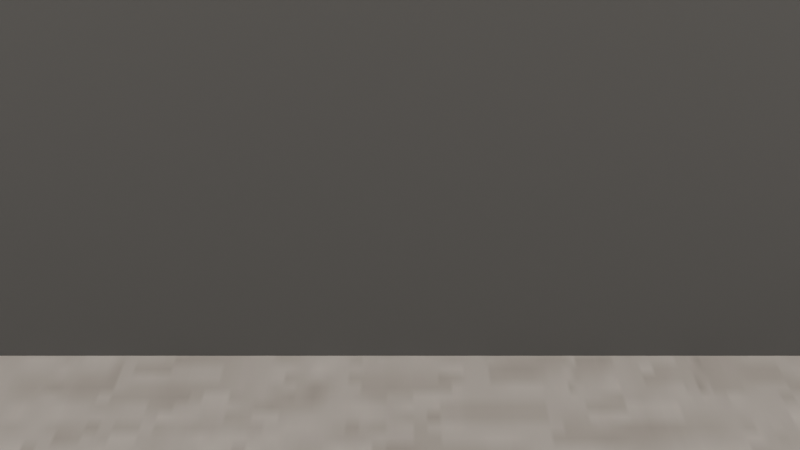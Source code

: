 # Source: book_pages_joshu_dog_sample_scene.blend  (saved by Blender 5.2.44; exported with 4.5.12 LTS)
import bpy
from mathutils import Matrix  # noqa: F401  (used for matrix-valued properties, if any)

bpy.ops.wm.read_factory_settings(use_empty=True)
scene = bpy.context.scene
scene.name = 'p.01'

# ---- collections
col_workbench = bpy.data.collections.new('天门书 (Workbench)'); scene.collection.children.link(col_workbench)
col_stage_3d = bpy.data.collections.new('Stage_3D'); col_workbench.children.link(col_stage_3d)
col_characters = bpy.data.collections.new('Characters'); col_stage_3d.children.link(col_characters)
col_environment = bpy.data.collections.new('Environment'); col_stage_3d.children.link(col_environment)
col_interactive_objects = bpy.data.collections.new('Interactive_Objects'); col_stage_3d.children.link(col_interactive_objects)
col_stage_2d = bpy.data.collections.new('Stage_2D'); col_workbench.children.link(col_stage_2d)
col_imagestage = bpy.data.collections.new('ImageStage'); col_stage_2d.children.link(col_imagestage)
col_textstage = bpy.data.collections.new('TextStage'); col_stage_2d.children.link(col_textstage)
col_production = bpy.data.collections.new('Production'); col_workbench.children.link(col_production)
col_camera = bpy.data.collections.new('Camera'); col_production.children.link(col_camera)
col_audio = bpy.data.collections.new('Audio'); col_production.children.link(col_audio)
col_markers = bpy.data.collections.new('Markers'); col_production.children.link(col_markers)
col_export = bpy.data.collections.new('Export'); col_production.children.link(col_export)
col_joshudog_sample = bpy.data.collections.new('JoshuDog_Sample'); scene.collection.children.link(col_joshudog_sample)
col_layout_guide = bpy.data.collections.new('Layout_Guide'); scene.collection.children.link(col_layout_guide)
col_characters_1 = bpy.data.collections.new('Characters'); scene.collection.children.link(col_characters_1)
col_environment_1 = bpy.data.collections.new('Environment'); scene.collection.children.link(col_environment_1)

# ---- images (referenced by path relative to the original .blend; pixels are not part of the script)
import os
ASSET_DIR = os.environ.get("B2B_ASSET_DIR", "")  # directory of the original .blend (textures are referenced by path, not embedded)
HERE = os.path.dirname(os.path.abspath(__file__))  # packed textures are extracted next to this script under _unpacked/

def load_image(name, relpath, width, height, colorspace="sRGB"):
    """Load a texture the original file referenced (path relative to the .blend, or extracted next to this script)."""
    p = next((c for c in (os.path.join(HERE, relpath), os.path.join(ASSET_DIR, relpath)) if relpath and os.path.exists(c)), "")
    if p:
        img = bpy.data.images.load(p, check_existing=True)
        img.name = name
    else:  # same state as the original file: an image datablock whose file is absent (Cycles renders it pink)
        img = bpy.data.images.new(name, width, height)
        img.source = "FILE"
        img.filepath = "//" + (relpath or name)
    img.colorspace_settings.name = colorspace
    return img
img_master_silhouette_png = load_image('master_silhouette.png', '_unpacked/master_silhouette.a60b4999.png', 512, 512, 'sRGB')
img_monk_silhouette_png = load_image('monk_silhouette.png', '_unpacked/monk_silhouette.84fa4fb3.png', 512, 512, 'sRGB')
img_paper_texture_webp = load_image('paper_texture.webp', '_unpacked/paper_texture.8b45f5d7.webp', 800, 800, 'sRGB')
img_joshu_dog_png = load_image('joshu_dog.png', '_unpacked/joshu_dog.ce8e972f.png', 512, 512, 'sRGB')

# ---- materials (node trees are filled in below, after node groups)
mat_mat_joshu_elder = bpy.data.materials.new('Mat_Joshu_Elder')
mat_mat_joshu_elder.surface_render_method = 'BLENDED'
mat_mat_joshu_elder.blend_method = 'BLEND'
mat_mat_questioning_monk = bpy.data.materials.new('Mat_Questioning_Monk')
mat_mat_questioning_monk.surface_render_method = 'BLENDED'
mat_mat_questioning_monk.blend_method = 'BLEND'
mat_mat_background_paper = bpy.data.materials.new('Mat_Background_Paper')
mat_mat_zenpath = bpy.data.materials.new('Mat_ZenPath')
mat_mat_dog_sample = bpy.data.materials.new('Mat_Dog_Sample')
mat_mat_dog_sample.surface_render_method = 'BLENDED'
mat_mat_dog_sample.blend_method = 'BLEND'
mat_mat_ui_guide = bpy.data.materials.new('Mat_UI_Guide')

# ---- material node trees
mat_mat_joshu_elder.use_nodes = True; mat_mat_joshu_elder.node_tree.nodes.clear()
_N = mat_mat_joshu_elder.node_tree.nodes; _L = mat_mat_joshu_elder.node_tree.links
n0 = _N.new('ShaderNodeBsdfPrincipled'); n0.name = '原理化 BSDF'; n0.location = (-200, 100)
n0.inputs[2].default_value = 1.0
n0.inputs[10].default_value = 0.005
n1 = _N.new('ShaderNodeOutputMaterial'); n1.name = '材质输出'; n1.location = (200, 100)
n2 = _N.new('ShaderNodeTexImage'); n2.name = '图像纹理'; n2.location = (0, 0)
n2.image = img_master_silhouette_png
_L.new(n0.outputs[0], n1.inputs[0])
_L.new(n2.outputs[0], n0.inputs[0])
_L.new(n2.outputs[1], n0.inputs[4])
n1.is_active_output = True
mat_mat_questioning_monk.use_nodes = True; mat_mat_questioning_monk.node_tree.nodes.clear()
_N = mat_mat_questioning_monk.node_tree.nodes; _L = mat_mat_questioning_monk.node_tree.links
n0 = _N.new('ShaderNodeBsdfPrincipled'); n0.name = '原理化 BSDF'; n0.location = (-200, 100)
n0.inputs[2].default_value = 1.0
n0.inputs[10].default_value = 0.005
n1 = _N.new('ShaderNodeOutputMaterial'); n1.name = '材质输出'; n1.location = (200, 100)
n2 = _N.new('ShaderNodeTexImage'); n2.name = '图像纹理'; n2.location = (0, 0)
n2.image = img_monk_silhouette_png
_L.new(n0.outputs[0], n1.inputs[0])
_L.new(n2.outputs[0], n0.inputs[0])
_L.new(n2.outputs[1], n0.inputs[4])
n1.is_active_output = True
mat_mat_background_paper.use_nodes = True; mat_mat_background_paper.node_tree.nodes.clear()
_N = mat_mat_background_paper.node_tree.nodes; _L = mat_mat_background_paper.node_tree.links
n0 = _N.new('ShaderNodeBsdfPrincipled'); n0.name = '原理化 BSDF'; n0.location = (-200, 100)
n0.inputs[2].default_value = 1.0
n0.inputs[10].default_value = 0.005
n1 = _N.new('ShaderNodeOutputMaterial'); n1.name = '材质输出'; n1.location = (200, 100)
n2 = _N.new('ShaderNodeTexImage'); n2.name = '图像纹理'; n2.location = (0, 0)
n2.image = img_paper_texture_webp
_L.new(n0.outputs[0], n1.inputs[0])
_L.new(n2.outputs[0], n0.inputs[0])
n1.is_active_output = True
mat_mat_zenpath.use_nodes = True; mat_mat_zenpath.node_tree.nodes.clear()
_N = mat_mat_zenpath.node_tree.nodes; _L = mat_mat_zenpath.node_tree.links
n0 = _N.new('ShaderNodeBsdfPrincipled'); n0.name = '原理化 BSDF'; n0.location = (-200, 100)
n0.inputs[2].default_value = 1.0
n0.inputs[10].default_value = 0.005
n1 = _N.new('ShaderNodeOutputMaterial'); n1.name = '材质输出'; n1.location = (200, 100)
n2 = _N.new('ShaderNodeTexImage'); n2.name = '图像纹理'; n2.location = (0, 0)
n2.image = img_paper_texture_webp
_L.new(n0.outputs[0], n1.inputs[0])
_L.new(n2.outputs[0], n0.inputs[0])
n1.is_active_output = True
mat_mat_dog_sample.use_nodes = True; mat_mat_dog_sample.node_tree.nodes.clear()
_N = mat_mat_dog_sample.node_tree.nodes; _L = mat_mat_dog_sample.node_tree.links
n0 = _N.new('ShaderNodeBsdfPrincipled'); n0.name = '原理化 BSDF'; n0.location = (-200, 100)
n0.inputs[2].default_value = 1.0
n0.inputs[10].default_value = 0.005
n1 = _N.new('ShaderNodeOutputMaterial'); n1.name = '材质输出'; n1.location = (200, 100)
n2 = _N.new('ShaderNodeTexImage'); n2.name = '图像纹理'; n2.location = (0, 0)
n2.image = img_joshu_dog_png
_L.new(n0.outputs[0], n1.inputs[0])
_L.new(n2.outputs[0], n0.inputs[0])
_L.new(n2.outputs[1], n0.inputs[4])
n1.is_active_output = True
mat_mat_ui_guide.use_nodes = True; mat_mat_ui_guide.node_tree.nodes.clear()
_N = mat_mat_ui_guide.node_tree.nodes; _L = mat_mat_ui_guide.node_tree.links
n0 = _N.new('ShaderNodeBsdfPrincipled'); n0.name = '原理化 BSDF'; n0.location = (-200, 100)
n0.inputs[0].default_value = (0.1, 0.1, 0.1, 1.0)
n0.inputs[10].default_value = 0.005
n1 = _N.new('ShaderNodeOutputMaterial'); n1.name = '材质输出'; n1.location = (200, 100)
_L.new(n0.outputs[0], n1.inputs[0])
n1.is_active_output = True

# ---- world
world_world = bpy.data.worlds.new('World'); scene.world = world_world
world_world.use_nodes = True; world_world.node_tree.nodes.clear()
_N = world_world.node_tree.nodes; _L = world_world.node_tree.links
n0 = _N.new('ShaderNodeBackground'); n0.name = 'Background'; n0.location = (-200, 100)
n0.inputs[0].default_value = (0.953, 0.929, 0.875, 1.0)
n1 = _N.new('ShaderNodeOutputWorld'); n1.name = 'World Output'; n1.location = (200, 100)
_L.new(n0.outputs[0], n1.inputs[0])
n1.is_active_output = True

# ---- cameras
cam_camera_main = bpy.data.cameras.new('Camera_Main')
cam_bookcamera = bpy.data.cameras.new('BookCamera')

# ---- meshes
me_joshu_elder_mesh = bpy.data.meshes.new('Joshu_Elder_Mesh')
me_joshu_elder_mesh.from_pydata([(-1.2, -1.2, 0.0), (1.2, -1.2, 0.0), (-1.2, 1.2, 0.0), (1.2, 1.2, 0.0)], [], [(0, 1, 3, 2)])
_uv = me_joshu_elder_mesh.uv_layers.new(name='UV贴图')
_uv.uv.foreach_set('vector', [0.0, 0.0, 1.0, 0.0, 1.0, 1.0, 0.0, 1.0])
me_joshu_elder_mesh.materials.append(mat_mat_joshu_elder)
me_joshu_elder_mesh.update()
me_questioning_monk_mesh = bpy.data.meshes.new('Questioning_Monk_Mesh')
me_questioning_monk_mesh.from_pydata([(-1.0, -1.0, 0.0), (1.0, -1.0, 0.0), (-1.0, 1.0, 0.0), (1.0, 1.0, 0.0)], [], [(0, 1, 3, 2)])
_uv = me_questioning_monk_mesh.uv_layers.new(name='UV贴图')
_uv.uv.foreach_set('vector', [0.0, 0.0, 1.0, 0.0, 1.0, 1.0, 0.0, 1.0])
me_questioning_monk_mesh.materials.append(mat_mat_questioning_monk)
me_questioning_monk_mesh.update()
me_background_paper_mesh = bpy.data.meshes.new('Background_Paper_Mesh')
me_background_paper_mesh.from_pydata([(-10.0, -10.0, 0.0), (10.0, -10.0, 0.0), (-10.0, 10.0, 0.0), (10.0, 10.0, 0.0)], [], [(0, 1, 3, 2)])
_uv = me_background_paper_mesh.uv_layers.new(name='UV贴图')
_uv.uv.foreach_set('vector', [0.0, 0.0, 1.0, 0.0, 1.0, 1.0, 0.0, 1.0])
me_background_paper_mesh.materials.append(mat_mat_background_paper)
me_background_paper_mesh.update()
me_zenpath_mesh = bpy.data.meshes.new('ZenPath_Mesh')
me_zenpath_mesh.from_pydata([(-20.0, -20.0, 0.0), (20.0, -20.0, 0.0), (-20.0, 20.0, 0.0), (20.0, 20.0, 0.0)], [], [(0, 1, 3, 2)])
_uv = me_zenpath_mesh.uv_layers.new(name='UV贴图')
_uv.uv.foreach_set('vector', [0.0, 0.0, 1.0, 0.0, 1.0, 1.0, 0.0, 1.0])
me_zenpath_mesh.materials.append(mat_mat_zenpath)
me_zenpath_mesh.update()
me_joshudog_mesh = bpy.data.meshes.new('JoshuDog_Mesh')
me_joshudog_mesh.from_pydata([(-0.8, -0.8, 0.0), (0.8, -0.8, 0.0), (-0.8, 0.8, 0.0), (0.8, 0.8, 0.0)], [], [(0, 1, 3, 2)])
_uv = me_joshudog_mesh.uv_layers.new(name='UV贴图')
_uv.uv.foreach_set('vector', [0.0, 0.0, 1.0, 0.0, 1.0, 1.0, 0.0, 1.0])
me_joshudog_mesh.materials.append(mat_mat_dog_sample)
me_joshudog_mesh.update()
me_ui_panel_guide_mesh = bpy.data.meshes.new('UI_Panel_Guide_Mesh')
me_ui_panel_guide_mesh.from_pydata([(-5.0, -5.0, 0.0), (5.0, -5.0, 0.0), (-5.0, 5.0, 0.0), (5.0, 5.0, 0.0)], [], [(0, 1, 3, 2)])
_uv = me_ui_panel_guide_mesh.uv_layers.new(name='UV贴图')
_uv.uv.foreach_set('vector', [0.0, 0.0, 1.0, 0.0, 1.0, 1.0, 0.0, 1.0])
me_ui_panel_guide_mesh.materials.append(mat_mat_ui_guide)
me_ui_panel_guide_mesh.update()

# ---- objects
ob_joshu_elder = bpy.data.objects.new('Joshu_Elder', me_joshu_elder_mesh)
ob_questioning_monk = bpy.data.objects.new('Questioning_Monk', me_questioning_monk_mesh)
ob_background_paper = bpy.data.objects.new('Background_Paper', me_background_paper_mesh)
ob_zenpath = bpy.data.objects.new('ZenPath', me_zenpath_mesh)
ob_joshudog = bpy.data.objects.new('JoshuDog', me_joshudog_mesh)
ob_ui_panel_guide = bpy.data.objects.new('UI_Panel_Guide', me_ui_panel_guide_mesh)
ob_camera_main = bpy.data.objects.new('Camera_Main', cam_camera_main)
ob_bookcamera = bpy.data.objects.new('BookCamera', cam_bookcamera)

# ---- transforms, parenting, visibility, modifiers, constraints
ob_joshu_elder.location = (-2.0, 2.0, 0.85)
ob_joshu_elder.rotation_euler = (1.571, 0.0, 0.0)
ob_questioning_monk.location = (1.0, 2.0, 0.8)
ob_questioning_monk.rotation_euler = (1.571, 0.0, 0.0)
ob_background_paper.location = (0.0, 0.0, -0.1)
ob_zenpath.location = (0.0, 0.0, 0.0)
ob_zenpath.scale = (1.0, 5.0, 1.0)
ob_joshudog.location = (2.0, 0.0, 0.5)
ob_joshudog.rotation_euler = (1.571, 0.0, 0.0)
ob_ui_panel_guide.location = (-6.0, 0.0, 0.1)
ob_ui_panel_guide.rotation_euler = (1.571, 0.0, 0.0)
ob_ui_panel_guide.scale = (4.0, 10.0, 1.0)
ob_camera_main.location = (0.0, -15.0, 10.0)
ob_camera_main.rotation_euler = (1.1, 0.0, 0.0)
ob_bookcamera.location = (8.0, -8.0, 4.0)
ob_bookcamera.rotation_euler = (1.2, 0.0, 0.78)

# ---- collection membership
col_characters_1.objects.link(ob_joshu_elder)
col_characters_1.objects.link(ob_questioning_monk)
col_environment_1.objects.link(ob_background_paper)
col_environment_1.objects.link(ob_zenpath)
col_interactive_objects.objects.link(ob_joshudog)
col_production.objects.link(ob_ui_panel_guide)
col_camera.objects.link(ob_camera_main)
col_camera.objects.link(ob_bookcamera)
col_characters_1.objects.link(ob_joshu_elder)
col_characters_1.objects.link(ob_questioning_monk)
col_environment_1.objects.link(ob_background_paper)
col_environment_1.objects.link(ob_zenpath)

# ---- scene / render settings (as saved in the file)
scene.camera = ob_camera_main
scene.frame_start = 1; scene.frame_end = 150; scene.frame_set(1)
scene.render.engine = 'BLENDER_EEVEE_NEXT'
scene.render.bake_bias = 0.0
scene.render.bake_samples = 0
scene.render.compositor_device = 'GPU'
scene.eevee.use_volume_custom_range = False
scene.eevee.fast_gi_thickness_near = 0.1
scene.eevee.fast_gi_thickness_far = 0.0
scene.eevee.ray_tracing_options.screen_trace_thickness = 0.1
bpy.context.view_layer.update()
